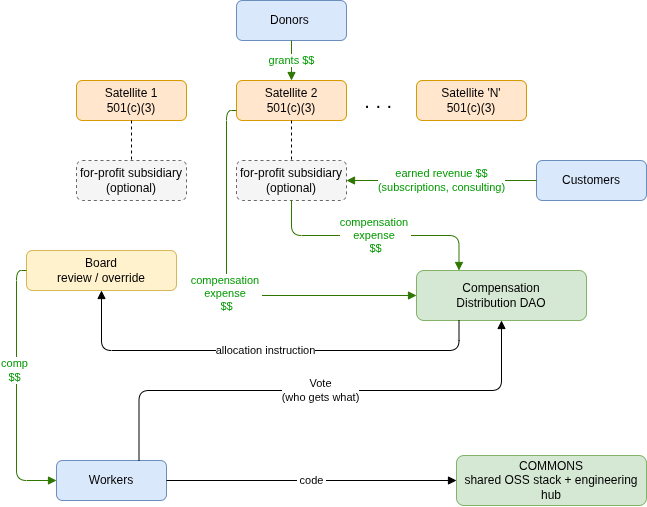

The diagram above was exported from draw.io. Its source (the exported page's mxGraphModel, read from the mxfile embedded in the PNG):
<mxGraphModel dx="1567" dy="852" grid="1" gridSize="10" guides="1" tooltips="1" connect="1" arrows="1" fold="1" page="1" pageScale="1" pageWidth="650" pageHeight="520" math="0" shadow="0">
  <root>
    <mxCell id="0" />
    <mxCell id="1" parent="0" />
    <mxCell id="q2ou2je28MnT3GuwA2Ok-7" parent="1" style="rounded=1;whiteSpace=wrap;html=1;fillColor=#dae8fc;strokeColor=#6c8ebf;" value="Donors&amp;nbsp;" vertex="1">
      <mxGeometry height="40" width="110" x="220" y="20" as="geometry" />
    </mxCell>
    <mxCell id="satA" parent="1" style="rounded=1;whiteSpace=wrap;html=1;fillColor=#ffe6cc;strokeColor=#d79b00;" value="Satellite 1&lt;br&gt;501(c)(3)" vertex="1">
      <mxGeometry height="40" width="110" x="60" y="100" as="geometry" />
    </mxCell>
    <mxCell id="satB" parent="1" style="rounded=1;whiteSpace=wrap;html=1;fillColor=#ffe6cc;strokeColor=#d79b00;" value="Satellite 2&lt;br&gt;501(c)(3)" vertex="1">
      <mxGeometry height="40" width="110" x="220" y="100" as="geometry" />
    </mxCell>
    <mxCell id="q2ou2je28MnT3GuwA2Ok-6" parent="1" style="text;html=1;whiteSpace=wrap;strokeColor=none;fillColor=none;align=center;verticalAlign=middle;rounded=0;" value="&lt;font style=&quot;font-size: 20px;&quot;&gt;. . .&amp;nbsp;&lt;/font&gt;" vertex="1">
      <mxGeometry height="30" width="40" x="345" y="105" as="geometry" />
    </mxCell>
    <mxCell id="q2ou2je28MnT3GuwA2Ok-4" parent="1" style="rounded=1;whiteSpace=wrap;html=1;fillColor=#ffe6cc;strokeColor=#d79b00;" value="Satellite 'N'&lt;br&gt;501(c)(3)" vertex="1">
      <mxGeometry height="40" width="110" x="400" y="100" as="geometry" />
    </mxCell>
    <mxCell id="subA" parent="1" style="rounded=1;whiteSpace=wrap;html=1;dashed=1;fillColor=#f5f5f5;strokeColor=#666666;" value="for-profit subsidiary&#10;(optional)" vertex="1">
      <mxGeometry height="40" width="110" x="60" y="180" as="geometry" />
    </mxCell>
    <mxCell id="subB" parent="1" style="rounded=1;whiteSpace=wrap;html=1;dashed=1;fillColor=#f5f5f5;strokeColor=#666666;" value="for-profit subsidiary&#10;(optional)" vertex="1">
      <mxGeometry height="40" width="110" x="220" y="180" as="geometry" />
    </mxCell>
    <mxCell id="q2ou2je28MnT3GuwA2Ok-2" parent="1" style="rounded=1;whiteSpace=wrap;html=1;fillColor=#dae8fc;strokeColor=#6c8ebf;" value="Customers" vertex="1">
      <mxGeometry height="40" width="110" x="520" y="180" as="geometry" />
    </mxCell>
    <mxCell id="q2ou2je28MnT3GuwA2Ok-13" parent="1" style="rounded=1;whiteSpace=wrap;html=1;fillColor=#d5e8d4;strokeColor=#82b366;" value="Compensation&lt;div&gt;Distribution DAO&lt;/div&gt;" vertex="1">
      <mxGeometry height="50" width="170" x="400" y="290" as="geometry" />
    </mxCell>
    <mxCell id="board" parent="1" style="rounded=1;whiteSpace=wrap;html=1;fillColor=#fff2cc;strokeColor=#d6b656;" value="Board&lt;div&gt;review / override&lt;/div&gt;" vertex="1">
      <mxGeometry height="40" width="150" x="10" y="270" as="geometry" />
    </mxCell>
    <mxCell id="workers" parent="1" style="rounded=1;whiteSpace=wrap;html=1;fillColor=#dae8fc;strokeColor=#6c8ebf;" value="Workers" vertex="1">
      <mxGeometry height="40" width="110" x="40" y="480" as="geometry" />
    </mxCell>
    <mxCell id="commons" parent="1" style="rounded=1;whiteSpace=wrap;html=1;fillColor=#d5e8d4;strokeColor=#82b366;" value="COMMONS&#10;shared OSS stack + engineering hub" vertex="1">
      <mxGeometry height="50" width="190" x="440" y="475" as="geometry" />
    </mxCell>
    <mxCell id="q2ou2je28MnT3GuwA2Ok-12" edge="1" parent="1" source="q2ou2je28MnT3GuwA2Ok-7" style="edgeStyle=orthogonalEdgeStyle;html=1;endArrow=block;fillColor=#60a917;strokeColor=#2D7600;" target="satB" value="&lt;span style=&quot;color: rgb(0, 153, 0);&quot;&gt;grants $$&lt;/span&gt;">
      <mxGeometry relative="1" as="geometry" />
    </mxCell>
    <mxCell id="q2ou2je28MnT3GuwA2Ok-3" edge="1" parent="1" source="q2ou2je28MnT3GuwA2Ok-2" style="edgeStyle=orthogonalEdgeStyle;html=1;endArrow=block;fillColor=#60a917;strokeColor=#2D7600;" target="subB" value="&lt;span style=&quot;color: rgb(0, 153, 0);&quot;&gt;earned revenue $$&lt;br&gt;(subscriptions, consulting)&lt;/span&gt;">
      <mxGeometry relative="1" as="geometry" />
    </mxCell>
    <mxCell id="e-satA-subA" edge="1" parent="1" source="satA" style="edgeStyle=orthogonalEdgeStyle;html=1;dashed=1;endArrow=none;" target="subA">
      <mxGeometry relative="1" as="geometry" />
    </mxCell>
    <mxCell id="e-satB-subB" edge="1" parent="1" source="satB" style="edgeStyle=orthogonalEdgeStyle;html=1;dashed=1;endArrow=none;" target="subB">
      <mxGeometry relative="1" as="geometry" />
    </mxCell>
    <mxCell id="q2ou2je28MnT3GuwA2Ok-15" edge="1" parent="1" source="satB" style="edgeStyle=orthogonalEdgeStyle;html=1;endArrow=block;fillColor=#60a917;strokeColor=#2D7600;entryX=0;entryY=0.5;entryDx=0;entryDy=0;exitX=0;exitY=0.75;exitDx=0;exitDy=0;" target="q2ou2je28MnT3GuwA2Ok-13" value="&lt;span style=&quot;color: rgb(0, 153, 0);&quot;&gt;compensation&amp;nbsp;&lt;/span&gt;&lt;div&gt;&lt;span style=&quot;color: rgb(0, 153, 0);&quot;&gt;expense&amp;nbsp;&lt;/span&gt;&lt;/div&gt;&lt;div&gt;&lt;span style=&quot;color: rgb(0, 153, 0);&quot;&gt;$$&lt;/span&gt;&lt;/div&gt;">
      <mxGeometry relative="1" as="geometry" />
    </mxCell>
    <mxCell id="q2ou2je28MnT3GuwA2Ok-16" edge="1" parent="1" source="workers" style="edgeStyle=orthogonalEdgeStyle;html=1;endArrow=block;exitX=0.75;exitY=0;exitDx=0;exitDy=0;entryX=0.5;entryY=1;entryDx=0;entryDy=0;" target="q2ou2je28MnT3GuwA2Ok-13" value="Vote&lt;div&gt;(who gets what)&lt;/div&gt;">
      <mxGeometry relative="1" as="geometry">
        <Array as="points">
          <mxPoint x="122.5" y="410" />
          <mxPoint x="485" y="410" />
        </Array>
        <mxPoint x="150" y="430" as="sourcePoint" />
        <mxPoint x="475" y="270" as="targetPoint" />
      </mxGeometry>
    </mxCell>
    <mxCell id="e-dao-board" edge="1" parent="1" source="q2ou2je28MnT3GuwA2Ok-13" style="edgeStyle=orthogonalEdgeStyle;html=1;endArrow=block;exitX=0.25;exitY=1;exitDx=0;exitDy=0;" target="board" value="allocation instruction">
      <mxGeometry relative="1" as="geometry">
        <Array as="points">
          <mxPoint x="442.5" y="370" />
        </Array>
        <mxPoint x="450" y="380" as="sourcePoint" />
      </mxGeometry>
    </mxCell>
    <mxCell id="e-board-workers" edge="1" parent="1" source="board" style="edgeStyle=orthogonalEdgeStyle;html=1;endArrow=block;fillColor=#60a917;strokeColor=#2D7600;exitX=0;exitY=0.5;exitDx=0;exitDy=0;entryX=0;entryY=0.5;entryDx=0;entryDy=0;" target="workers" value="">
      <mxGeometry relative="1" as="geometry">
        <Array as="points">
          <mxPoint y="290" />
          <mxPoint y="500" />
        </Array>
        <mxPoint x="10" y="580" as="targetPoint" />
      </mxGeometry>
    </mxCell>
    <mxCell id="_gRXau9aL7_DoAfXC52u-5" connectable="0" parent="e-board-workers" style="edgeLabel;html=1;align=center;verticalAlign=middle;resizable=0;points=[];" value="&lt;span style=&quot;color: rgb(0, 153, 0);&quot;&gt;comp&lt;/span&gt;&lt;div&gt;&lt;span style=&quot;color: rgb(0, 153, 0);&quot;&gt;$$&lt;/span&gt;&lt;/div&gt;" vertex="1">
      <mxGeometry relative="1" x="-0.1624" y="-3" as="geometry">
        <mxPoint as="offset" />
      </mxGeometry>
    </mxCell>
    <mxCell id="e-workers-commons" edge="1" parent="1" source="workers" style="edgeStyle=orthogonalEdgeStyle;html=1;endArrow=block;" target="commons" value="&amp;nbsp;code&amp;nbsp;">
      <mxGeometry relative="1" as="geometry" />
    </mxCell>
    <mxCell id="_gRXau9aL7_DoAfXC52u-2" edge="1" parent="1" source="subB" style="edgeStyle=orthogonalEdgeStyle;html=1;endArrow=block;fillColor=#60a917;strokeColor=#2D7600;entryX=0.25;entryY=0;entryDx=0;entryDy=0;exitX=0.5;exitY=1;exitDx=0;exitDy=0;" target="q2ou2je28MnT3GuwA2Ok-13" value="&lt;span style=&quot;color: rgb(0, 153, 0);&quot;&gt;compensation&amp;nbsp;&lt;/span&gt;&lt;div&gt;&lt;span style=&quot;color: rgb(0, 153, 0);&quot;&gt;expense&amp;nbsp;&lt;/span&gt;&lt;/div&gt;&lt;div&gt;&lt;span style=&quot;color: rgb(0, 153, 0);&quot;&gt;$$&lt;/span&gt;&lt;/div&gt;">
      <mxGeometry relative="1" as="geometry">
        <mxPoint x="300" y="260" as="sourcePoint" />
        <mxPoint x="480" y="445" as="targetPoint" />
      </mxGeometry>
    </mxCell>
  </root>
</mxGraphModel>